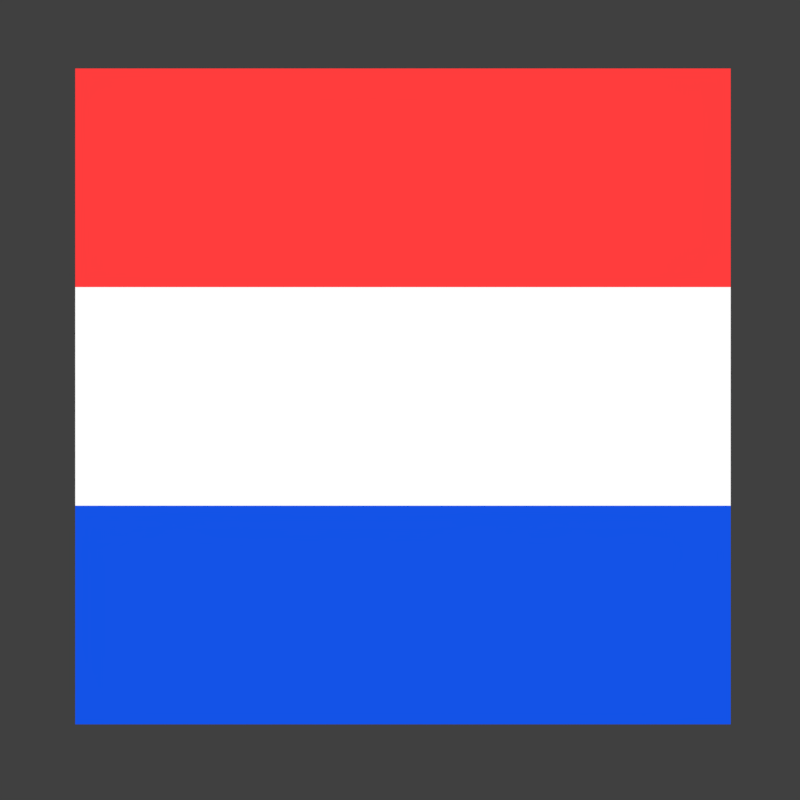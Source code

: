 # Source: Dutch_Icon.blend  (saved by Blender 2.78.0; exported with 4.5.12 LTS)
import bpy
from mathutils import Matrix  # noqa: F401  (used for matrix-valued properties, if any)

bpy.ops.wm.read_factory_settings(use_empty=True)
scene = bpy.context.scene
scene.name = 'Scene'

# ---- collections
col_collection_1 = bpy.data.collections.new('Collection 1'); scene.collection.children.link(col_collection_1)
col_collection_20 = bpy.data.collections.new('Collection 20'); scene.collection.children.link(col_collection_20)

# ---- materials (node trees are filled in below, after node groups)
mat_material_005 = bpy.data.materials.new('Material.005')
mat_material_005.alpha_threshold = 0.0
mat_material_005.roughness = 0.5
mat_material_006 = bpy.data.materials.new('Material.006')
mat_material_006.alpha_threshold = 0.0
mat_material_006.roughness = 0.5
mat_material_004 = bpy.data.materials.new('Material.004')
mat_material_004.alpha_threshold = 0.0
mat_material_004.roughness = 0.5

# ---- material node trees
mat_material_005.use_nodes = True; mat_material_005.node_tree.nodes.clear()
_N = mat_material_005.node_tree.nodes; _L = mat_material_005.node_tree.links
n0 = _N.new('ShaderNodeOutputMaterial'); n0.name = 'Material Output'; n0.location = (300, 300)
n1 = _N.new('ShaderNodeEmission'); n1.name = 'Emission'; n1.location = (10, 300)
_L.new(n1.outputs[0], n0.inputs[0])
n0.is_active_output = True
mat_material_006.use_nodes = True; mat_material_006.node_tree.nodes.clear()
_N = mat_material_006.node_tree.nodes; _L = mat_material_006.node_tree.links
n0 = _N.new('ShaderNodeOutputMaterial'); n0.name = 'Material Output'; n0.location = (300, 300)
n1 = _N.new('ShaderNodeEmission'); n1.name = 'Emission'; n1.location = (10, 300)
n1.inputs[0].default_value = (0.006739, 0.08606, 0.8, 1.0)
_L.new(n1.outputs[0], n0.inputs[0])
n0.is_active_output = True
mat_material_004.use_nodes = True; mat_material_004.node_tree.nodes.clear()
_N = mat_material_004.node_tree.nodes; _L = mat_material_004.node_tree.links
n0 = _N.new('ShaderNodeOutputMaterial'); n0.name = 'Material Output'; n0.location = (300, 300)
n1 = _N.new('ShaderNodeEmission'); n1.name = 'Emission'; n1.location = (10, 300)
n1.inputs[0].default_value = (1.0, 0.04696, 0.04696, 1.0)
_L.new(n1.outputs[0], n0.inputs[0])
n0.is_active_output = True

# ---- world
world_world = bpy.data.worlds.new('World'); scene.world = world_world
world_world.color = (0.05088, 0.05088, 0.05088)
world_world.use_sun_shadow = False
world_world.sun_shadow_jitter_overblur = 0.0
world_world.cycles.sampling_method = 'MANUAL'

# ---- cameras
cam_camera_001 = bpy.data.cameras.new('Camera.001')
cam_camera_001.type = 'ORTHO'
cam_camera_001.clip_end = 100.0
cam_camera_001.lens = 35.0
cam_camera_001.sensor_width = 32.0
cam_camera_001.sensor_height = 18.0
cam_camera_001.ortho_scale = 3.0
cam_camera_001.display_size = 2.0
cam_camera_001.dof.focus_distance = 0.0

# ---- meshes
me_plane_005 = bpy.data.meshes.new('Plane.005')
me_plane_005.from_pydata([(-1.0, 1.0, 0.0), (1.0, 1.0, 0.0), (-1.0, 3.0, 0.0), (1.0, 3.0, 0.0)], [], [(0, 1, 3, 2)])
me_plane_005.materials.append(mat_material_005)
me_plane_005.use_remesh_preserve_volume = False
me_plane_005.use_remesh_preserve_attributes = False
me_plane_005.use_mirror_vertex_groups = False
me_plane_005.update()
me_plane_004 = bpy.data.meshes.new('Plane.004')
me_plane_004.from_pydata([(-1.0, -1.0, 0.0), (1.0, -1.0, 0.0), (-1.0, 1.0, 0.0), (1.0, 1.0, 0.0)], [], [(0, 1, 3, 2)])
me_plane_004.materials.append(mat_material_006)
me_plane_004.use_remesh_preserve_volume = False
me_plane_004.use_remesh_preserve_attributes = False
me_plane_004.use_mirror_vertex_groups = False
me_plane_004.update()
me_plane_003 = bpy.data.meshes.new('Plane.003')
me_plane_003.from_pydata([(-1.0, 3.0, 0.0), (1.0, 3.0, 0.0), (-1.0, 5.0, 0.0), (1.0, 5.0, 0.0)], [], [(0, 1, 3, 2)])
me_plane_003.materials.append(mat_material_004)
me_plane_003.use_remesh_preserve_volume = False
me_plane_003.use_remesh_preserve_attributes = False
me_plane_003.use_mirror_vertex_groups = False
me_plane_003.update()

# ---- objects
ob_plane_002 = bpy.data.objects.new('Plane.002', me_plane_005)
ob_plane_001 = bpy.data.objects.new('Plane.001', me_plane_004)
ob_plane = bpy.data.objects.new('Plane', me_plane_003)
ob_camera = bpy.data.objects.new('Camera', cam_camera_001)

# ---- transforms, parenting, visibility, modifiers, constraints
ob_plane_002.location = (-0.005737, 0.6827, 0.0)
ob_plane_002.scale = (1.229, 0.4099, 0.8198)
ob_plane_002.lineart.crease_threshold = 0.0
ob_plane_001.location = (-0.005737, 0.6827, 0.0)
ob_plane_001.scale = (1.229, 0.4099, 0.8198)
ob_plane_001.lineart.crease_threshold = 0.0
ob_plane.location = (-0.005737, 0.6827, 0.0)
ob_plane.scale = (1.229, 0.4099, 0.8198)
ob_plane.lineart.crease_threshold = 0.0
ob_camera.location = (-0.01683, 1.489, 9.255)
ob_camera.lineart.crease_threshold = 0.0

# ---- collection membership
col_collection_1.objects.link(ob_plane_002)
col_collection_1.objects.link(ob_plane_001)
col_collection_1.objects.link(ob_plane)
col_collection_20.objects.link(ob_camera)

# ---- scene / render settings (as saved in the file)
scene.camera = ob_camera
scene.frame_start = 1; scene.frame_end = 250; scene.frame_set(1)
scene.render.engine = 'CYCLES'
scene.render.resolution_x = 256
scene.render.resolution_y = 256
scene.render.dither_intensity = 0.0
scene.render.film_transparent = True
scene.cycles.use_denoising = False
scene.cycles.samples = 128
scene.cycles.sampling_pattern = 'TABULATED_SOBOL'
scene.cycles.light_sampling_threshold = 0.0
scene.cycles.use_adaptive_sampling = False
scene.cycles.use_light_tree = False
scene.cycles.blur_glossy = 0.0
scene.cycles.sample_clamp_indirect = 0.0
scene.view_settings.view_transform = 'Standard'
bpy.context.view_layer.update()
